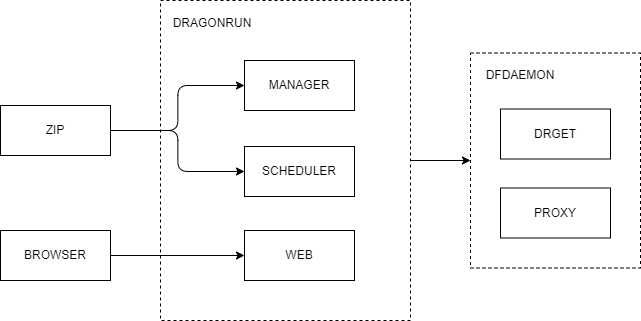

The diagram above was exported from draw.io. Its source (the exported page's mxGraphModel, read from the mxfile embedded in the PNG):
<mxGraphModel dx="1249" dy="727" grid="1" gridSize="10" guides="1" tooltips="1" connect="1" arrows="1" fold="1" page="1" pageScale="1" pageWidth="850" pageHeight="1100" math="0" shadow="0">
  <root>
    <mxCell id="0" />
    <mxCell id="1" parent="0" />
    <mxCell id="4" value="" style="rounded=0;whiteSpace=wrap;html=1;dashed=1;" parent="1" vertex="1">
      <mxGeometry x="460" y="80" width="250" height="320" as="geometry" />
    </mxCell>
    <mxCell id="44" value="" style="rounded=0;whiteSpace=wrap;html=1;dashed=1;" vertex="1" parent="1">
      <mxGeometry x="770" y="132.5" width="170" height="215" as="geometry" />
    </mxCell>
    <mxCell id="5" value="DRAGONRUN" style="text;html=1;strokeColor=none;fillColor=none;align=center;verticalAlign=middle;whiteSpace=wrap;rounded=0;" parent="1" vertex="1">
      <mxGeometry x="482" y="88" width="60" height="30" as="geometry" />
    </mxCell>
    <mxCell id="7" value="BROWSER" style="rounded=0;whiteSpace=wrap;html=1;" parent="1" vertex="1">
      <mxGeometry x="300" y="310" width="110" height="50" as="geometry" />
    </mxCell>
    <mxCell id="8" value="ZIP" style="rounded=0;whiteSpace=wrap;html=1;" parent="1" vertex="1">
      <mxGeometry x="300" y="185" width="110" height="50" as="geometry" />
    </mxCell>
    <mxCell id="31" value="" style="endArrow=classic;startArrow=none;html=1;exitX=1;exitY=0.5;exitDx=0;exitDy=0;entryX=0;entryY=0.5;entryDx=0;entryDy=0;startFill=0;" parent="1" source="7" target="38" edge="1">
      <mxGeometry width="50" height="50" relative="1" as="geometry">
        <mxPoint x="540" y="350" as="sourcePoint" />
        <mxPoint x="590" y="300" as="targetPoint" />
      </mxGeometry>
    </mxCell>
    <mxCell id="34" value="DRGET" style="rounded=0;whiteSpace=wrap;html=1;" parent="1" vertex="1">
      <mxGeometry x="800" y="188.5" width="110" height="50" as="geometry" />
    </mxCell>
    <mxCell id="35" value="PROXY" style="rounded=0;whiteSpace=wrap;html=1;" parent="1" vertex="1">
      <mxGeometry x="800" y="267.5" width="110" height="50" as="geometry" />
    </mxCell>
    <mxCell id="38" value="WEB" style="rounded=0;whiteSpace=wrap;html=1;" parent="1" vertex="1">
      <mxGeometry x="544" y="310" width="110" height="50" as="geometry" />
    </mxCell>
    <mxCell id="45" value="MANAGER" style="rounded=0;whiteSpace=wrap;html=1;" vertex="1" parent="1">
      <mxGeometry x="544" y="140" width="110" height="50" as="geometry" />
    </mxCell>
    <mxCell id="46" value="SCHEDULER" style="rounded=0;whiteSpace=wrap;html=1;" vertex="1" parent="1">
      <mxGeometry x="544" y="226" width="110" height="50" as="geometry" />
    </mxCell>
    <mxCell id="49" value="" style="endArrow=classic;html=1;entryX=0;entryY=0.5;entryDx=0;entryDy=0;exitX=1;exitY=0.5;exitDx=0;exitDy=0;" edge="1" parent="1" source="4" target="44">
      <mxGeometry width="50" height="50" relative="1" as="geometry">
        <mxPoint x="710" y="430" as="sourcePoint" />
        <mxPoint x="760" y="380" as="targetPoint" />
      </mxGeometry>
    </mxCell>
    <mxCell id="50" value="" style="edgeStyle=elbowEdgeStyle;elbow=horizontal;endArrow=classic;html=1;exitX=1;exitY=0.5;exitDx=0;exitDy=0;entryX=0;entryY=0.5;entryDx=0;entryDy=0;" edge="1" parent="1" source="8" target="45">
      <mxGeometry width="50" height="50" relative="1" as="geometry">
        <mxPoint x="680" y="410" as="sourcePoint" />
        <mxPoint x="730" y="360" as="targetPoint" />
      </mxGeometry>
    </mxCell>
    <mxCell id="51" value="" style="edgeStyle=elbowEdgeStyle;elbow=horizontal;endArrow=classic;html=1;exitX=1;exitY=0.5;exitDx=0;exitDy=0;entryX=0;entryY=0.5;entryDx=0;entryDy=0;" edge="1" parent="1" source="8" target="46">
      <mxGeometry width="50" height="50" relative="1" as="geometry">
        <mxPoint x="420" y="211" as="sourcePoint" />
        <mxPoint x="554" y="175" as="targetPoint" />
      </mxGeometry>
    </mxCell>
    <mxCell id="52" value="DFDAEMON" style="text;html=1;strokeColor=none;fillColor=none;align=center;verticalAlign=middle;whiteSpace=wrap;rounded=0;" vertex="1" parent="1">
      <mxGeometry x="770" y="139.5" width="100" height="30" as="geometry" />
    </mxCell>
  </root>
</mxGraphModel>